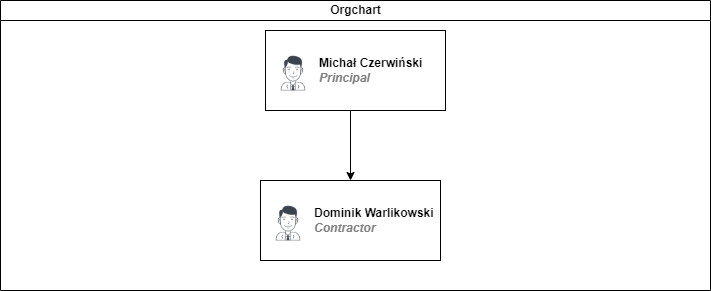

The diagram above was exported from draw.io. Its source (the exported page's mxGraphModel, read from the mxfile embedded in the PNG):
<mxGraphModel dx="1038" dy="579" grid="1" gridSize="10" guides="1" tooltips="1" connect="1" arrows="1" fold="1" page="1" pageScale="1" pageWidth="827" pageHeight="1169" math="0" shadow="0">
  <root>
    <mxCell id="0" />
    <mxCell id="1" parent="0" />
    <mxCell id="dNxyNK7c78bLwvsdeMH5-11" value="Orgchart" style="swimlane;html=1;startSize=20;horizontal=1;containerType=tree;glass=0;" parent="1" vertex="1">
      <mxGeometry x="30" y="80" width="710" height="290" as="geometry" />
    </mxCell>
    <UserObject label="Dominik Warlikowski&lt;br&gt;&lt;i style=&quot;color: gray&quot;&gt;Contractor&lt;/i&gt;" name="Evan Valet" position="HR Director" location="Office 4" email="me@example.com" placeholders="1" link="https://www.draw.io" id="dNxyNK7c78bLwvsdeMH5-16">
      <mxCell style="label;image=https://cdn3.iconfinder.com/data/icons/user-avatars-1/512/users-9-2-128.png;whiteSpace=wrap;html=1;rounded=0;glass=0;treeFolding=1;treeMoving=1;" parent="dNxyNK7c78bLwvsdeMH5-11" vertex="1">
        <mxGeometry x="260" y="180" width="180" height="80" as="geometry" />
      </mxCell>
    </UserObject>
    <UserObject label="Michał Czerwiński&lt;br&gt;&lt;font color=&quot;#808080&quot;&gt;&lt;i&gt;Principal&lt;/i&gt;&lt;/font&gt;" name="Evan Valet" position="HR Director" location="Office 4" email="me@example.com" placeholders="1" link="https://www.draw.io" id="NtbuhRS4I1un7EuBrLyz-5">
      <mxCell style="label;image=https://cdn3.iconfinder.com/data/icons/user-avatars-1/512/users-9-2-128.png;whiteSpace=wrap;html=1;rounded=0;glass=0;treeFolding=1;treeMoving=1;" vertex="1" parent="dNxyNK7c78bLwvsdeMH5-11">
        <mxGeometry x="265" y="30" width="180" height="80" as="geometry" />
      </mxCell>
    </UserObject>
    <mxCell id="NtbuhRS4I1un7EuBrLyz-6" value="" style="edgeStyle=segmentEdgeStyle;endArrow=classic;html=1;rounded=0;exitX=0.5;exitY=1;exitDx=0;exitDy=0;entryX=0.5;entryY=0;entryDx=0;entryDy=0;" edge="1" parent="dNxyNK7c78bLwvsdeMH5-11" source="NtbuhRS4I1un7EuBrLyz-5" target="dNxyNK7c78bLwvsdeMH5-16">
      <mxGeometry width="50" height="50" relative="1" as="geometry">
        <mxPoint x="340" y="210" as="sourcePoint" />
        <mxPoint x="390" y="160" as="targetPoint" />
      </mxGeometry>
    </mxCell>
  </root>
</mxGraphModel>